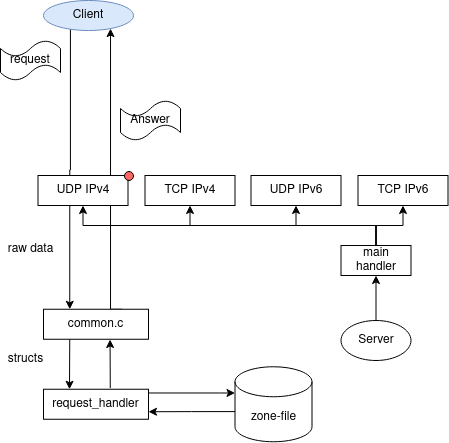

The diagram above was exported from draw.io. Its source (the exported page's mxGraphModel, read from the mxfile embedded in the PNG):
<mxGraphModel dx="811" dy="463" grid="1" gridSize="10" guides="1" tooltips="1" connect="1" arrows="1" fold="1" page="1" pageScale="1" pageWidth="850" pageHeight="1100" math="0" shadow="0">
  <root>
    <mxCell id="0" />
    <mxCell id="1" parent="0" />
    <mxCell id="4yu88S02IPqYVpfIn0ke-3" style="edgeStyle=orthogonalEdgeStyle;rounded=0;orthogonalLoop=1;jettySize=auto;html=1;entryX=0.25;entryY=0;entryDx=0;entryDy=0;exitX=0.299;exitY=0.948;exitDx=0;exitDy=0;exitPerimeter=0;" edge="1" parent="1" source="4yu88S02IPqYVpfIn0ke-1" target="4yu88S02IPqYVpfIn0ke-4">
      <mxGeometry relative="1" as="geometry">
        <mxPoint x="200" y="340" as="targetPoint" />
      </mxGeometry>
    </mxCell>
    <mxCell id="4yu88S02IPqYVpfIn0ke-1" value="Client" style="ellipse;whiteSpace=wrap;html=1;fillColor=#dae8fc;strokeColor=#6c8ebf;" vertex="1" parent="1">
      <mxGeometry x="173" y="150" width="90" height="30" as="geometry" />
    </mxCell>
    <mxCell id="4yu88S02IPqYVpfIn0ke-2" value="request" style="shape=tape;whiteSpace=wrap;html=1;" vertex="1" parent="1">
      <mxGeometry x="130" y="190" width="60" height="40" as="geometry" />
    </mxCell>
    <mxCell id="4yu88S02IPqYVpfIn0ke-10" style="edgeStyle=orthogonalEdgeStyle;rounded=0;orthogonalLoop=1;jettySize=auto;html=1;exitX=0.75;exitY=0;exitDx=0;exitDy=0;" edge="1" parent="1" source="4yu88S02IPqYVpfIn0ke-4" target="4yu88S02IPqYVpfIn0ke-1">
      <mxGeometry relative="1" as="geometry">
        <mxPoint x="440" y="300" as="sourcePoint" />
        <Array as="points">
          <mxPoint x="240" y="459" />
        </Array>
      </mxGeometry>
    </mxCell>
    <mxCell id="4yu88S02IPqYVpfIn0ke-4" value="common.c" style="rounded=0;whiteSpace=wrap;html=1;" vertex="1" parent="1">
      <mxGeometry x="173" y="458.75" width="105" height="30" as="geometry" />
    </mxCell>
    <mxCell id="4yu88S02IPqYVpfIn0ke-5" value="raw data" style="text;html=1;align=center;verticalAlign=middle;resizable=0;points=[];autosize=1;" vertex="1" parent="1">
      <mxGeometry x="130" y="388.75" width="60" height="20" as="geometry" />
    </mxCell>
    <mxCell id="4yu88S02IPqYVpfIn0ke-6" value="" style="endArrow=classic;html=1;exitX=0.25;exitY=1;exitDx=0;exitDy=0;" edge="1" parent="1" source="4yu88S02IPqYVpfIn0ke-4">
      <mxGeometry width="50" height="50" relative="1" as="geometry">
        <mxPoint x="160" y="558.75" as="sourcePoint" />
        <mxPoint x="199" y="538.75" as="targetPoint" />
      </mxGeometry>
    </mxCell>
    <mxCell id="4yu88S02IPqYVpfIn0ke-7" value="" style="endArrow=classic;html=1;entryX=0.634;entryY=1.009;entryDx=0;entryDy=0;entryPerimeter=0;exitX=0.636;exitY=-0.037;exitDx=0;exitDy=0;exitPerimeter=0;" edge="1" parent="1" source="4yu88S02IPqYVpfIn0ke-35" target="4yu88S02IPqYVpfIn0ke-4">
      <mxGeometry width="50" height="50" relative="1" as="geometry">
        <mxPoint x="252" y="538.75" as="sourcePoint" />
        <mxPoint x="520" y="488.75" as="targetPoint" />
      </mxGeometry>
    </mxCell>
    <mxCell id="4yu88S02IPqYVpfIn0ke-8" value="structs" style="text;html=1;align=center;verticalAlign=middle;resizable=0;points=[];autosize=1;" vertex="1" parent="1">
      <mxGeometry x="130" y="498.75" width="50" height="20" as="geometry" />
    </mxCell>
    <mxCell id="4yu88S02IPqYVpfIn0ke-11" value="Answer" style="shape=tape;whiteSpace=wrap;html=1;size=0.4;" vertex="1" parent="1">
      <mxGeometry x="250" y="250" width="60" height="40" as="geometry" />
    </mxCell>
    <mxCell id="4yu88S02IPqYVpfIn0ke-13" value="UDP IPv6" style="rounded=0;whiteSpace=wrap;html=1;" vertex="1" parent="1">
      <mxGeometry x="380.5" y="325" width="90" height="30" as="geometry" />
    </mxCell>
    <mxCell id="4yu88S02IPqYVpfIn0ke-16" value="TCP IPv6" style="rounded=0;whiteSpace=wrap;html=1;" vertex="1" parent="1">
      <mxGeometry x="487.5" y="325" width="90" height="30" as="geometry" />
    </mxCell>
    <mxCell id="4yu88S02IPqYVpfIn0ke-17" value="TCP IPv4" style="rounded=0;whiteSpace=wrap;html=1;" vertex="1" parent="1">
      <mxGeometry x="274.5" y="325" width="90" height="30" as="geometry" />
    </mxCell>
    <mxCell id="4yu88S02IPqYVpfIn0ke-18" value="UDP IPv4" style="rounded=0;whiteSpace=wrap;html=1;" vertex="1" parent="1">
      <mxGeometry x="167.5" y="325" width="90" height="30" as="geometry" />
    </mxCell>
    <mxCell id="4yu88S02IPqYVpfIn0ke-22" style="edgeStyle=orthogonalEdgeStyle;rounded=0;orthogonalLoop=1;jettySize=auto;html=1;entryX=0.5;entryY=1;entryDx=0;entryDy=0;exitX=0.5;exitY=0;exitDx=0;exitDy=0;" edge="1" parent="1" source="4yu88S02IPqYVpfIn0ke-28" target="4yu88S02IPqYVpfIn0ke-13">
      <mxGeometry relative="1" as="geometry" />
    </mxCell>
    <mxCell id="4yu88S02IPqYVpfIn0ke-23" style="edgeStyle=orthogonalEdgeStyle;rounded=0;orthogonalLoop=1;jettySize=auto;html=1;entryX=0.5;entryY=1;entryDx=0;entryDy=0;exitX=0.5;exitY=0;exitDx=0;exitDy=0;" edge="1" parent="1" source="4yu88S02IPqYVpfIn0ke-28" target="4yu88S02IPqYVpfIn0ke-16">
      <mxGeometry relative="1" as="geometry" />
    </mxCell>
    <mxCell id="4yu88S02IPqYVpfIn0ke-24" style="edgeStyle=orthogonalEdgeStyle;rounded=0;orthogonalLoop=1;jettySize=auto;html=1;entryX=0.5;entryY=1;entryDx=0;entryDy=0;exitX=0.5;exitY=0;exitDx=0;exitDy=0;" edge="1" parent="1" source="4yu88S02IPqYVpfIn0ke-28" target="4yu88S02IPqYVpfIn0ke-17">
      <mxGeometry relative="1" as="geometry" />
    </mxCell>
    <mxCell id="4yu88S02IPqYVpfIn0ke-25" style="edgeStyle=orthogonalEdgeStyle;rounded=0;orthogonalLoop=1;jettySize=auto;html=1;entryX=0.5;entryY=1;entryDx=0;entryDy=0;exitX=0.5;exitY=0;exitDx=0;exitDy=0;" edge="1" parent="1" source="4yu88S02IPqYVpfIn0ke-28" target="4yu88S02IPqYVpfIn0ke-18">
      <mxGeometry relative="1" as="geometry" />
    </mxCell>
    <mxCell id="4yu88S02IPqYVpfIn0ke-26" style="edgeStyle=orthogonalEdgeStyle;rounded=0;orthogonalLoop=1;jettySize=auto;html=1;entryX=0.5;entryY=1;entryDx=0;entryDy=0;" edge="1" parent="1" source="4yu88S02IPqYVpfIn0ke-27" target="4yu88S02IPqYVpfIn0ke-28">
      <mxGeometry relative="1" as="geometry" />
    </mxCell>
    <mxCell id="4yu88S02IPqYVpfIn0ke-27" value="Server" style="ellipse;whiteSpace=wrap;html=1;" vertex="1" parent="1">
      <mxGeometry x="470.5" y="470" width="70" height="40" as="geometry" />
    </mxCell>
    <mxCell id="4yu88S02IPqYVpfIn0ke-28" value="&lt;div&gt;main&lt;/div&gt;&lt;div&gt;handler&lt;/div&gt;" style="rounded=0;whiteSpace=wrap;html=1;" vertex="1" parent="1">
      <mxGeometry x="470.5" y="395" width="70" height="30" as="geometry" />
    </mxCell>
    <mxCell id="4yu88S02IPqYVpfIn0ke-30" value="" style="ellipse;whiteSpace=wrap;html=1;aspect=fixed;shadow=0;fillColor=#FF6666;" vertex="1" parent="1">
      <mxGeometry x="254" y="321" width="9" height="9" as="geometry" />
    </mxCell>
    <mxCell id="4yu88S02IPqYVpfIn0ke-37" style="edgeStyle=orthogonalEdgeStyle;rounded=0;orthogonalLoop=1;jettySize=auto;html=1;entryX=0;entryY=0;entryDx=0;entryDy=26.25;entryPerimeter=0;" edge="1" parent="1" source="4yu88S02IPqYVpfIn0ke-35" target="4yu88S02IPqYVpfIn0ke-36">
      <mxGeometry relative="1" as="geometry">
        <Array as="points">
          <mxPoint x="350" y="542.75" />
        </Array>
      </mxGeometry>
    </mxCell>
    <mxCell id="4yu88S02IPqYVpfIn0ke-35" value="request_handler" style="rounded=0;whiteSpace=wrap;html=1;" vertex="1" parent="1">
      <mxGeometry x="173" y="538.75" width="105" height="30" as="geometry" />
    </mxCell>
    <mxCell id="4yu88S02IPqYVpfIn0ke-38" style="edgeStyle=orthogonalEdgeStyle;rounded=0;orthogonalLoop=1;jettySize=auto;html=1;exitX=0.003;exitY=0.598;exitDx=0;exitDy=0;exitPerimeter=0;entryX=1;entryY=0.75;entryDx=0;entryDy=0;" edge="1" parent="1" source="4yu88S02IPqYVpfIn0ke-36" target="4yu88S02IPqYVpfIn0ke-35">
      <mxGeometry relative="1" as="geometry">
        <mxPoint x="280" y="568.75" as="targetPoint" />
        <Array as="points">
          <mxPoint x="321" y="560.75" />
        </Array>
      </mxGeometry>
    </mxCell>
    <mxCell id="4yu88S02IPqYVpfIn0ke-36" value="zone-file" style="shape=cylinder3;whiteSpace=wrap;html=1;boundedLbl=1;backgroundOutline=1;size=15;" vertex="1" parent="1">
      <mxGeometry x="364.5" y="516.25" width="77" height="75" as="geometry" />
    </mxCell>
  </root>
</mxGraphModel>